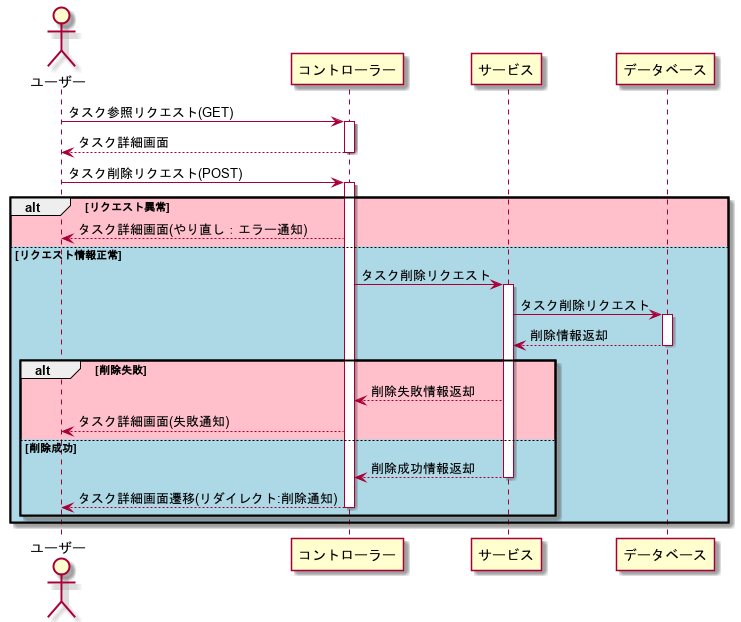

The diagram above was rendered by PlantUML. Its source (embedded in the PNG):
@startuml
actor "ユーザー" as user
participant "コントローラー" as con
participant "サービス" as ser
participant "データベース" as db

user -> con: タスク参照リクエスト(GET)
activate con
con --> user: タスク詳細画面
deactivate con

user -> con: タスク削除リクエスト(POST)
activate con

alt #pink リクエスト異常
    con --> user: タスク詳細画面(やり直し：エラー通知)
else #lightblue リクエスト情報正常
    con -> ser: タスク削除リクエスト
    activate ser
    ser -> db: タスク削除リクエスト
    activate db
    db --> ser: 削除情報返却
    deactivate db

    alt #pink 削除失敗
        ser --> con: 削除失敗情報返却
        con --> user: タスク詳細画面(失敗通知)
    else #lightblue 削除成功
        ser --> con: 削除成功情報返却
        deactivate ser
        con --> user: タスク詳細画面遷移(リダイレクト:削除通知)
        deactivate con
    end
end

@enduml